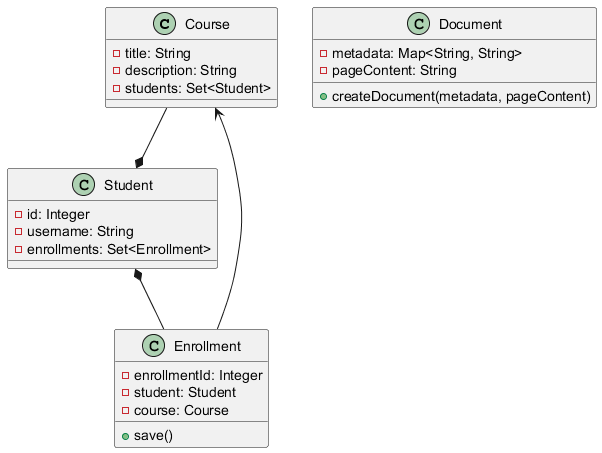

The diagram above was rendered by PlantUML. Its source (embedded in the PNG):
@startuml
class Course {
    - title: String
    - description: String
    - students: Set<Student>
}

class Student {
    - id: Integer
    - username: String
    - enrollments: Set<Enrollment>
}

class Enrollment {
    - enrollmentId: Integer
    - student: Student
    - course: Course
    + save()
}

class Document {
    + createDocument(metadata, pageContent)
    - metadata: Map<String, String>
    - pageContent: String
}

Course --* Student
Student *-- Enrollment
Enrollment --> Course

@enduml